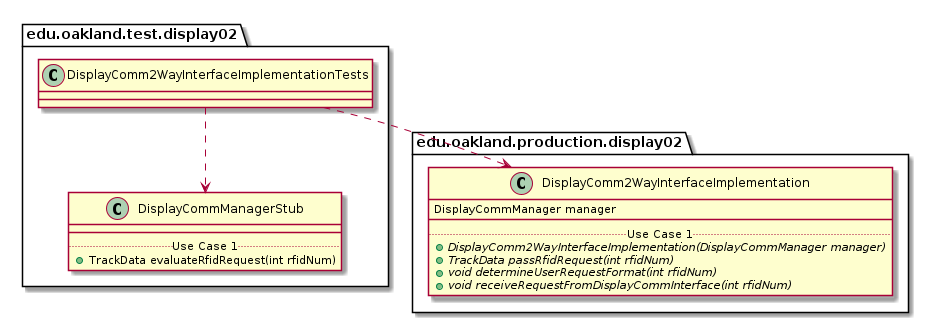

The diagram above was rendered by PlantUML. Its source (embedded in the PNG):
@startuml DisplayComm2WayInterfaceImplementationTests_DirectDependencies


package edu.oakland.test.display02 {
    class DisplayComm2WayInterfaceImplementationTests {

    }
}



package edu.oakland.test.display02 {
    class DisplayCommManagerStub {
        __
        .. Use Case 1 ..
        + TrackData evaluateRfidRequest(int rfidNum)
    }
}

DisplayComm2WayInterfaceImplementationTests ..> DisplayCommManagerStub


package edu.oakland.production.display02 {
    class DisplayComm2WayInterfaceImplementation {
        DisplayCommManager manager
        __
        .. Use Case 1 ..
        {abstract} + DisplayComm2WayInterfaceImplementation(DisplayCommManager manager)
        {abstract} + TrackData passRfidRequest(int rfidNum)
        {abstract} + void determineUserRequestFormat(int rfidNum)
        {abstract} + void receiveRequestFromDisplayCommInterface(int rfidNum)
    }
}

DisplayComm2WayInterfaceImplementationTests ..> DisplayComm2WayInterfaceImplementation



@enduml